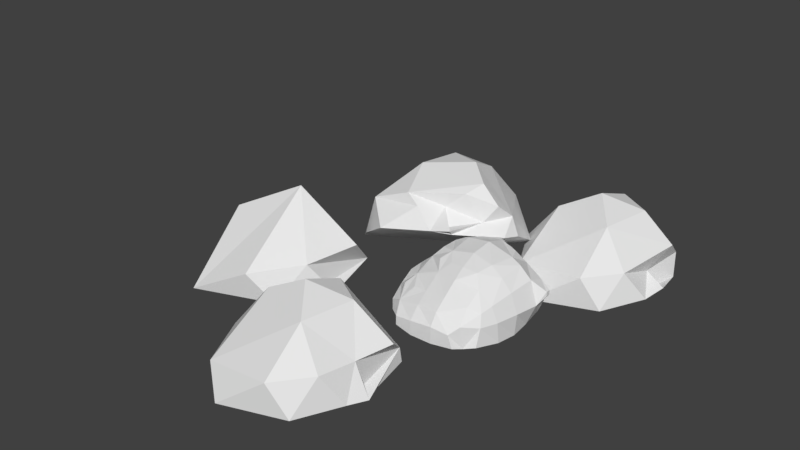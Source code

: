 # Source: Pedra.blend  (saved by Blender 2.79.0; exported with 4.5.12 LTS)
import bpy
from mathutils import Matrix  # noqa: F401  (used for matrix-valued properties, if any)

bpy.ops.wm.read_factory_settings(use_empty=True)
scene = bpy.context.scene
scene.name = 'Scene'

# ---- collections
col_collection_1 = bpy.data.collections.new('Collection 1'); scene.collection.children.link(col_collection_1)

# ---- world
world_world = bpy.data.worlds.new('World'); scene.world = world_world
world_world.color = (0.05088, 0.05088, 0.05088)
world_world.use_sun_shadow = False
world_world.sun_shadow_jitter_overblur = 0.0
world_world.cycles.sampling_method = 'MANUAL'

# ---- meshes
me_icosphere_005 = bpy.data.meshes.new('Icosphere.005')
me_icosphere_005.from_pydata([(-0.717, -0.3367, 0.09457), (-0.4676, -0.15, 0.6882), (-0.8509, -0.05131, 0.07455), (-0.7507, -0.05009, 0.1122), (-0.3274, -0.97, 0.08499), (-0.7695, 0.01271, 0.03401), (-0.7725, 0.3096, 0.04981), (-0.3597, 0.8741, 0.3623), (-0.1558, 0.8709, 0.02806), (0.6426, -0.2746, 0.4066), (0.5301, -0.6384, 0.07832), (0.7608, -0.01332, 0.02857), (0.697, -0.06551, 0.108), (0.8209, -0.05455, 0.05633), (0.2911, -0.7934, 0.3992), (0.1965, 0.1317, 1.017), (0.7956, 0.312, 0.4475), (0.6465, 0.642, 0.1032)], [], [(5, 3, 2), (0, 1, 2), (1, 3, 2), (7, 8, 6), (6, 1, 7), (1, 15, 7), (10, 9, 14), (10, 14, 4), (12, 10, 11), (9, 10, 13), (14, 15, 4), (9, 16, 15), (17, 8, 7), (3, 6, 2), (1, 6, 3), (11, 10, 5), (17, 12, 13), (17, 9, 12), (16, 17, 15), (0, 3, 5), (0, 2, 3), (4, 0, 5), (0, 4, 1), (15, 1, 4), (6, 8, 5), (4, 5, 10), (11, 13, 12), (12, 13, 10), (9, 13, 12), (9, 15, 14), (8, 17, 11), (5, 8, 11), (17, 16, 9), (5, 2, 6), (17, 13, 11), (15, 17, 7)])
me_icosphere_005.use_remesh_preserve_volume = False
me_icosphere_005.use_remesh_preserve_attributes = False
me_icosphere_005.use_mirror_vertex_groups = False
me_icosphere_005.update()
me_icosphere_004 = bpy.data.meshes.new('Icosphere.004')
me_icosphere_004.from_pydata([(-0.717, -0.3367, 0.09457), (-0.7496, -0.1705, 0.2795), (-0.8509, -0.05131, 0.07455), (-0.7507, -0.05009, 0.1122), (-0.2291, -0.9177, 0.01669), (-0.4685, -0.7342, 0.2756), (-0.7695, 0.01271, 0.03401), (-0.7725, 0.3096, 0.04981), (-0.4833, 0.7945, 0.2042), (-0.2455, 0.7358, 0.5466), (-0.1558, 0.8709, 0.02806), (-0.3786, -0.06495, 0.7608), (0.5867, -0.4406, 0.4085), (0.5046, -0.728, 0.06772), (0.7217, -0.2429, 0.05613), (0.7608, -0.01332, 0.02857), (0.697, -0.06551, 0.108), (0.8209, -0.05455, 0.05633), (0.6642, -0.05418, 0.3982), (0.2911, -0.7934, 0.3992), (0.2864, -0.3223, 0.7835), (-0.0008525, 0.0376, 0.9422), (0.6305, 0.5928, 0.2003), (0.7956, 0.312, 0.4475), (0.6487, 0.6003, 0.04862), (0.06884, 0.4157, 0.8092), (0.4184, 0.2123, 0.8057)], [], [(6, 3, 2), (0, 1, 2), (1, 3, 2), (19, 5, 4), (9, 10, 8), (8, 10, 7), (7, 1, 8), (21, 25, 11), (11, 25, 9), (13, 12, 19), (13, 19, 4), (16, 14, 15), (14, 12, 13), (19, 20, 5), (18, 20, 12), (18, 23, 26), (22, 10, 9), (22, 25, 26), (25, 21, 26), (21, 11, 20), (3, 7, 2), (1, 7, 3), (15, 14, 6), (22, 16, 17), (22, 18, 16), (11, 1, 5), (23, 22, 26), (0, 3, 6), (0, 2, 3), (5, 0, 4), (4, 0, 6), (0, 5, 1), (20, 11, 5), (7, 10, 6), (1, 9, 8), (14, 17, 18, 12), (11, 9, 1), (4, 6, 13), (13, 6, 14), (15, 17, 16), (16, 17, 14), (18, 17, 16), (20, 26, 21), (18, 26, 20), (12, 20, 19), (10, 24, 15), (6, 10, 15), (22, 24, 10), (15, 24, 22), (22, 23, 18), (6, 2, 7), (22, 17, 15), (25, 22, 9)])
me_icosphere_004.use_remesh_preserve_volume = False
me_icosphere_004.use_remesh_preserve_attributes = False
me_icosphere_004.use_mirror_vertex_groups = False
me_icosphere_004.update()
me_icosphere_003 = bpy.data.meshes.new('Icosphere.003')
me_icosphere_003.from_pydata([(0.172, -0.5194, 0.08101), (0.2116, -0.3135, 0.0149), (0.09924, -0.3869, 0.08141), (0.2055, -0.4701, 0.1969), (0.1751, -0.3719, 0.2422), (0.2041, -0.3269, 0.3451), (-0.02846, -0.1543, 0.08212), (0.06727, -0.02673, 0.009341), (-0.01752, -0.06664, 0.05631), (0.1794, -0.2249, 0.007275), (0.1039, -0.2408, 0.08964), (0.1069, -0.09685, 0.00861), (0.08273, -0.06542, 0.09399), (0.04506, -0.1765, 0.1993), (0.0613, -0.101, 0.187), (0.08325, -0.188, 0.2602), (0.1724, -0.2149, 0.4023), (0.1082, -0.06161, 0.2363), (0.1885, -0.07532, 0.3594), (0.513, -0.8773, 0.01865), (0.5093, -0.8771, 0.0206), (0.3556, -0.7405, 0.1266), (0.3614, -0.5972, 0.01606), (0.3149, -0.6397, 0.08768), (0.4915, -0.8035, 0.01505), (0.4504, -0.801, 0.08009), (0.4245, -0.6582, 0.002758), (0.3914, -0.6909, 0.0252), (0.3518, -0.7462, 0.189), (0.2825, -0.6092, 0.1976), (0.3674, -0.6209, 0.351), (0.3935, -0.7715, 0.2438), (0.386, -0.7163, 0.287), (0.4408, -0.639, 0.3542), (0.5778, -0.9291, -6.59e-05), (0.5864, -0.8863, 0.05598), (0.7345, -0.8992, 0.008301), (0.7391, -0.8951, 0.1109), (0.8037, -0.8765, 0.165), (0.5245, -0.8408, 0.0006993), (0.5143, -0.8747, 0.08396), (0.5864, -0.6578, 0.01028), (0.7321, -0.8035, 0.0117), (0.7066, -0.869, 0.1508), (0.7289, -0.6657, 0.01661), (0.7754, -0.6223, 0.02035), (0.5706, -0.7804, 0.2784), (0.6173, -0.7428, 0.3202), (0.5202, -0.7287, 0.3087), (0.5846, -0.6544, 0.3847), (0.7313, -0.7886, 0.3098), (0.735, -0.7888, 0.3105), (0.6648, -0.6052, 0.4439), (0.341, -0.5106, 0.004297), (0.256, -0.5275, 0.08583), (0.2657, -0.3775, 0.005684), (0.238, -0.4106, 0.02586), (0.4408, -0.5122, 0.01071), (0.4499, -0.359, 0.01491), (0.5045, -0.3054, 0.01941), (0.2842, -0.5465, 0.2669), (0.3269, -0.5064, 0.3821), (0.2309, -0.424, 0.294), (0.291, -0.4119, 0.4217), (0.4408, -0.5471, 0.4271), (0.2952, -0.2209, 0.01279), (0.3097, -0.08912, 0.01685), (0.3983, -0.2209, 0.01758), (0.4951, -0.1864, 0.02333), (0.417, -0.08743, 0.01811), (0.4325, -0.1427, 0.02203), (0.2284, -0.2277, 0.4451), (0.2387, -0.07532, 0.4322), (0.5894, -0.5123, 0.01576), (0.6399, -0.4639, 0.01988), (0.5428, -0.4024, 0.01763), (0.5894, -0.359, 0.02127), (0.6783, -0.5609, 0.0181), (0.7289, -0.5123, 0.02223), (0.739, -0.3566, 0.02841), (0.5599, -0.5684, 0.4433), (0.5727, -0.2405, 0.02495), (0.5864, -0.04692, 0.01723), (0.5864, -0.1197, 0.0201), (0.7321, -0.2209, 0.02311), (0.7321, -0.05927, 0.01674), (0.7321, -0.1321, 0.01961), (0.657, -0.5858, 0.4565), (0.7321, -0.5972, 0.4657), (0.339, -0.457, 0.4678), (0.3258, -0.3666, 0.5001), (0.4408, -0.4743, 0.4824), (0.4276, -0.362, 0.5641), (0.4674, -0.3103, 0.6141), (0.2942, -0.2383, 0.5284), (0.345, -0.2186, 0.6504), (0.3506, -0.07155, 0.5928), (0.3559, -0.1119, 0.6175), (0.3703, -0.2929, 0.6009), (0.4276, -0.235, 0.6459), (0.3721, -0.01478, 0.596), (0.4287, -0.06812, 0.666), (0.5997, -0.5168, 0.4933), (0.5864, -0.4045, 0.575), (0.5864, -0.3317, 0.6303), (0.7774, -0.5361, 0.527), (0.797, -0.4422, 0.6036), (0.6999, -0.4248, 0.5904), (0.7419, -0.3724, 0.6416), (0.5818, -0.2792, 0.6689), (0.5257, -0.07532, 0.7429), (0.7336, -0.2927, 0.7), (0.6226, -0.1627, 0.7568), (0.6016, -0.1018, 0.7916), (0.7321, -0.1845, 0.7712), (0.7157, -0.04324, 0.8604), (0.7874, -0.006471, 0.9037), (0.03478, 0.07031, 0.01545), (0.03478, 0.07031, 0.077), (-0.06256, 0.2027, 0.01173), (0.02453, 0.2159, 0.05414), (0.1422, 0.05986, 0.01599), (0.08883, 0.07031, 0.1498), (0.1492, 0.2199, 0.009645), (0.1216, 0.2109, 0.133), (0.1454, 0.1157, 0.206), (0.2077, 0.0421, 0.3314), (0.1972, 0.1962, 0.2429), (0.04826, 0.3082, 0.01505), (0.05538, 0.3398, 0.03841), (0.1784, 0.3223, 0.005099), (0.1362, 0.3713, 0.08048), (0.2164, 0.4385, 0.01267), (0.1937, 0.466, 0.09133), (0.2068, 0.3616, 0.1859), (0.2182, 0.446, 0.1657), (0.2952, 0.07031, 0.01444), (0.2938, 0.232, 0.008203), (0.4408, 0.07031, 0.01359), (0.4385, 0.2433, 0.006791), (0.2237, 0.1392, 0.3084), (0.2553, 0.08251, 0.3812), (0.2237, 0.2374, 0.2617), (0.3126, 0.2266, 0.3958), (0.3701, 0.2823, 0.4528), (0.2952, 0.3616, 0.002681), (0.3097, 0.4916, 0.006009), (0.2759, 0.5359, 0.0879), (0.4408, 0.3616, 0.001746), (0.4199, 0.5285, 0.003361), (0.38, 0.5677, 0.02094), (0.2815, 0.3273, 0.3029), (0.3188, 0.3849, 0.3295), (0.2477, 0.5177, 0.1757), (0.3553, 0.5072, 0.328), (0.3831, 0.3616, 0.434), (0.4026, 0.5154, 0.3891), (0.5864, 0.07031, 0.01261), (0.5831, 0.2557, 0.005337), (0.7321, 0.07031, 0.01164), (0.7278, 0.2673, 0.003913), (0.5864, 0.3616, 0.0008115), (0.5864, 0.5072, -0.005384), (0.7321, 0.3616, -0.0001233), (0.7321, 0.5072, -0.006318), (0.3003, 0.6383, 0.1156), (0.3422, 0.7392, 0.1393), (0.4077, 0.6814, -0.01165), (0.4302, 0.6604, 0.03625), (0.4408, 0.7623, 0.1121), (0.3047, 0.6564, 0.1951), (0.367, 0.5832, 0.3116), (0.3587, 0.7878, 0.2134), (0.382, 0.6803, 0.291), (0.4657, 0.6134, 0.4341), (0.4347, 0.7697, 0.2404), (0.4677, 0.777, 0.3675), (0.5687, 0.6713, -7.925e-05), (0.5392, 0.699, 0.02425), (0.5963, 0.749, 0.004122), (0.593, 0.8059, 0.08681), (0.7337, 0.6573, -0.01271), (0.7005, 0.866, 0.01518), (0.7392, 0.8595, 0.08696), (0.5145, 0.7227, 0.4546), (0.5864, 0.8307, 0.2374), (0.5724, 0.7683, 0.3969), (0.7804, 0.7138, 0.441), (0.7148, 0.8624, 0.2169), (0.732, 0.7658, 0.3887), (0.3354, 0.07031, 0.5032), (0.3542, 0.1852, 0.4759), (0.3869, 0.07037, 0.5779), (0.4833, 0.03317, 0.7218), (0.4263, 0.2245, 0.5618), (0.4835, 0.2159, 0.6412), (0.463, 0.3684, 0.5467), (0.5017, 0.3244, 0.6173), (0.498, 0.5055, 0.5322), (0.5231, 0.07031, 0.7368), (0.5437, 0.2287, 0.7151), (0.6609, 0.2869, 0.7464), (0.5396, 0.1234, 0.7563), (0.6193, 0.1898, 0.7655), (0.7254, 0.05166, 0.867), (0.793, 0.02418, 0.8988), (0.7012, 0.2537, 0.7789), (0.5179, 0.4215, 0.5958), (0.5493, 0.3707, 0.6597), (0.5404, 0.5072, 0.5767), (0.5545, 0.5017, 0.6085), (0.6934, 0.3616, 0.7311), (0.8013, 0.5783, 0.5993), (0.7538, 0.5284, 0.6913), (0.7909, 0.3262, 0.7914), (0.8002, 0.4398, 0.7493), (0.499, 0.6257, 0.4771), (0.5783, 0.6613, 0.5224), (0.642, 0.5998, 0.6096), (0.5679, 0.7603, 0.5119), (0.662, 0.6446, 0.6006), (0.6921, 0.6065, 0.6304), (0.6834, 0.7373, 0.4706), (0.8222, -0.8825, 0.01298), (0.8235, -0.8787, 0.09179), (0.8132, -0.8765, 0.165), (0.8239, -0.8035, 0.01703), (0.8834, -0.8135, 0.07834), (0.8137, -0.7194, 0.01857), (0.8685, -0.6657, 0.02308), (1.038, -0.8415, 0.02449), (1.072, -0.5886, 0.03533), (0.8818, -0.8651, 0.2092), (0.8788, -0.7961, 0.3386), (0.8777, -0.6914, 0.4238), (0.9926, -0.8418, 0.2855), (1.023, -0.7762, 0.3683), (1.023, -0.7125, 0.4411), (1.181, -0.8143, 0.03211), (1.169, -0.657, 0.03736), (1.349, -0.7823, 0.0411), (1.314, -0.6442, 0.08687), (1.217, -0.8, 0.2676), (1.146, -0.8096, 0.3907), (1.239, -0.7247, 0.3042), (1.182, -0.7041, 0.3951), (1.257, -0.7946, 0.1994), (1.305, -0.6178, 0.288), (1.276, -0.6285, 0.3831), (0.9053, -0.4726, 0.03187), (0.8369, -0.4249, 0.03045), (1.003, -0.541, 0.0339), (1.023, -0.3666, 0.0269), (0.9408, -0.1498, 0.01891), (0.8864, -0.2074, 0.02155), (0.8864, -0.08593, 0.01676), (0.8437, -0.1416, 0.01924), (1.023, -0.1568, 0.01864), (1.023, -0.2296, 0.02151), (1.023, -0.07532, 0.01543), (1.169, -0.5122, 0.03166), (1.169, -0.3666, 0.02593), (1.315, -0.5122, 0.03069), (1.315, -0.3666, 0.02496), (1.357, -0.5566, 0.2551), (1.354, -0.5559, 0.4308), (1.169, -0.1691, 0.01815), (1.169, -0.242, 0.02102), (1.169, -0.07532, 0.01446), (1.315, -0.1815, 0.01767), (1.315, -0.2543, 0.02053), (1.315, -0.07532, 0.01348), (1.441, -0.6203, 0.03411), (1.388, -0.5866, 0.1662), (1.478, -0.5548, 0.03127), (1.462, -0.3622, 0.08236), (1.56, -0.315, 0.04138), (1.403, -0.5008, 0.2252), (1.41, -0.4876, 0.4415), (1.492, -0.3622, 0.2386), (1.446, -0.3666, 0.3831), (1.566, -0.3033, 0.2097), (1.5, -0.1911, 0.01681), (1.474, -0.2222, 0.02261), (1.523, -0.1006, 0.01309), (1.53, -0.08084, 0.08973), (1.672, -0.1781, 0.05224), (1.537, -0.04419, 0.01077), (1.654, -0.06988, 0.0381), (1.493, -0.2209, 0.2653), (1.46, -0.2209, 0.3831), (1.419, -0.0464, 0.2914), (1.486, -0.06076, 0.3889), (1.59, -0.2757, 0.175), (1.543, -0.1135, 0.1755), (0.8777, -0.6186, 0.4833), (1.023, -0.6397, 0.5006), (1.137, -0.652, 0.5174), (1.258, -0.6004, 0.4676), (0.8434, -0.4957, 0.5756), (0.889, -0.4677, 0.6094), (0.8852, -0.3548, 0.6935), (1.023, -0.5506, 0.5734), (1.023, -0.4778, 0.6329), (1.005, -0.3464, 0.7359), (0.9387, -0.2984, 0.7502), (1.023, -0.3136, 0.7605), (0.8417, -0.2791, 0.7374), (0.8852, -0.2267, 0.7836), (0.8956, -0.0683, 0.8912), (0.8484, -0.01361, 0.915), (1.03, -0.2241, 0.8235), (0.957, -0.1395, 0.8603), (1.132, -0.5605, 0.5909), (1.128, -0.4883, 0.649), (1.167, -0.3651, 0.6885), (1.338, -0.4479, 0.5248), (1.242, -0.4397, 0.6017), (1.331, -0.3666, 0.5497), (1.25, -0.3994, 0.6265), (1.119, -0.3268, 0.7789), (1.211, -0.2209, 0.7163), (1.228, -0.09969, 0.7334), (1.342, -0.2309, 0.5818), (1.328, -0.19, 0.6074), (1.376, -0.07532, 0.5903), (1.295, -0.05814, 0.6777), (1.142, -0.2224, 0.7855), (1.177, -0.06228, 0.7957), (1.242, -0.0026, 0.7471), (1.395, -0.4564, 0.4631), (1.408, -0.3666, 0.4769), (1.428, -0.2209, 0.4972), (1.448, -0.07532, 0.5175), (0.8777, 0.07031, 0.01067), (0.8722, 0.282, 0.002366), (1.023, 0.07031, 0.009695), (1.023, 0.2159, 0.003958), (0.8777, 0.3616, -0.001058), (0.8777, 0.5072, -0.007253), (1.029, 0.2924, 0.0009116), (1.039, 0.5515, -0.01017), (1.075, 0.5698, 0.443), (1.169, 0.07031, 0.008722), (1.169, 0.2159, 0.002986), (1.315, 0.07031, 0.007749), (1.315, 0.2159, 0.002013), (1.174, 0.3048, -0.0005426), (1.169, 0.5064, -0.009086), (1.315, 0.3616, -0.003727), (1.315, 0.5072, 0.001153), (1.169, 0.5471, 0.4144), (1.369, 0.4244, 0.4436), (1.369, 0.5493, 0.2895), (1.347, 0.4923, 0.3749), (0.8637, 0.6122, -0.01163), (0.8777, 0.7732, 0.01218), (0.8777, 0.8426, 0.06969), (1.023, 0.6528, 0.003501), (1.023, 0.7443, 0.01639), (1.009, 0.7949, 0.07923), (0.8777, 0.6903, 0.4113), (0.8777, 0.7984, 0.2374), (0.8762, 0.7514, 0.335), (1.054, 0.7054, 0.2846), (1.016, 0.6493, 0.3786), (1.022, 0.7439, 0.2553), (0.9571, 0.7288, 0.3143), (1.169, 0.6728, 0.01472), (1.212, 0.715, 0.07806), (1.105, 0.7286, 0.01865), (1.153, 0.7354, 0.07806), (1.29, 0.5878, 0.009567), (1.315, 0.6884, 0.06976), (1.177, 0.6841, 0.2366), (1.169, 0.6048, 0.3416), (1.137, 0.738, 0.193), (1.382, 0.5814, 0.2414), (1.252, 0.5848, 0.3163), (1.46, 0.07031, 0.006776), (1.517, 0.07031, 0.1465), (1.46, 0.2159, 0.00104), (1.496, 0.2159, 0.1235), (1.576, 0.07031, 0.01263), (1.576, 0.07031, 0.07369), (1.661, 0.2351, -0.001059), (1.57, 0.2137, 0.04242), (1.422, 0.0759, 0.2498), (1.511, 0.04923, 0.3838), (1.425, 0.213, 0.2031), (1.52, 0.1872, 0.3264), (1.57, 0.06696, 0.4317), (1.534, 0.2843, 0.3086), (1.554, 0.2278, 0.3782), (1.46, 0.3616, -0.002301), (1.491, 0.3616, 0.104), (1.469, 0.5048, 0.008912), (1.506, 0.5048, 0.07895), (1.636, 0.3442, -0.005187), (1.554, 0.3616, 0.03123), (1.569, 0.471, 0.006488), (1.54, 0.4547, 0.02184), (1.491, 0.3616, 0.2216), (1.46, 0.3994, 0.4127), (1.455, 0.5181, 0.2575), (1.446, 0.4933, 0.3339), (1.538, 0.3616, 0.2944), (1.6, 0.3662, 0.3581), (1.564, 0.4447, 0.2858), (1.538, 0.437, 0.3134), (1.427, 0.6006, 0.0167), (1.436, 0.7226, 0.02967), (1.415, 0.5949, 0.2326), (0.8816, 0.08365, 0.8841), (0.8254, 0.01305, 0.9266), (0.881, 0.2042, 0.8785), (1.014, 0.09945, 0.8739), (1.023, 0.2159, 0.8492), (0.8777, 0.5598, 0.576), (0.8777, 0.4951, 0.6743), (1.096, 0.4343, 0.6014), (1.023, 0.3793, 0.7153), (1.037, 0.5138, 0.537), (0.9912, 0.456, 0.6743), (0.8777, 0.3616, 0.8086), (0.8777, 0.4425, 0.767), (1.012, 0.353, 0.7968), (0.9645, 0.4482, 0.8146), (1.214, 0.2753, 0.7301), (1.387, 0.0001363, 0.6008), (1.279, 0.0169, 0.7152), (1.386, 0.288, 0.6006), (1.314, 0.2411, 0.6829), (1.169, 0.07031, 0.8042), (1.234, 0.2004, 0.8123), (1.258, 0.0747, 0.7524), (1.261, 0.2058, 0.7574), (1.169, 0.4166, 0.5791), (1.167, 0.3388, 0.6787), (1.169, 0.4743, 0.5063), (1.304, 0.3811, 0.5415), (1.28, 0.3185, 0.6354), (1.29, 0.4456, 0.5064), (1.117, 0.2988, 0.7718), (0.8777, 0.6175, 0.5032), (0.978, 0.5933, 0.4726), (1.466, 0.05055, 0.5342), (1.4, 0.09722, 0.6143), (1.472, 0.254, 0.584), (1.414, 0.2408, 0.6402), (1.545, 0.101, 0.4676), (1.564, 0.2747, 0.496), (1.46, 0.3266, 0.5026), (1.555, 0.3006, 0.4705)], [], [(9, 10, 12, 11), (7, 11, 12, 8), (6, 8, 12, 10), (15, 16, 18, 17), (15, 17, 14, 13), (1, 2, 10, 9), (4, 5, 16, 15), (0, 3, 4, 2), (6, 13, 14, 8), (6, 10, 15, 13), (14, 17, 12, 8), (2, 4, 15, 10), (24, 25, 27, 26), (22, 26, 27, 23), (21, 23, 27, 25), (29, 32, 33, 30), (31, 32, 29, 28), (34, 36, 37, 35), (39, 41, 44, 42), (46, 47, 49, 48), (46, 50, 51, 47), (51, 52, 49, 47), (19, 34, 35, 20), (24, 26, 41, 39), (32, 48, 49, 33), (46, 48, 32, 31), (19, 20, 25, 24), (34, 39, 42, 36), (37, 43, 40, 35), (21, 28, 29, 23), (21, 25, 31, 28), (40, 43, 50, 46), (37, 38, 50, 43), (25, 40, 46, 31), (19, 24, 39, 34), (35, 40, 25, 20), (53, 54, 56, 55), (53, 55, 58, 57), (60, 61, 63, 62), (69, 70, 68, 67), (65, 66, 69, 67), (75, 76, 74, 73), (74, 78, 77, 73), (74, 76, 79, 78), (82, 85, 86, 83), (81, 83, 86, 84), (59, 76, 75, 58), (57, 58, 75, 73), (69, 82, 83, 70), (68, 70, 83, 81), (67, 68, 59, 58), (55, 65, 67, 58), (76, 81, 84, 79), (59, 68, 81, 76), (1, 55, 56, 2), (0, 2, 56, 54), (4, 62, 63, 5), (60, 62, 4, 3), (9, 11, 66, 65), (71, 72, 18, 16), (0, 54, 60, 3), (1, 9, 65, 55), (63, 71, 16, 5), (22, 23, 54, 53), (22, 53, 57, 26), (77, 78, 45, 44), (41, 73, 77, 44), (29, 30, 61, 60), (33, 64, 61, 30), (23, 29, 60, 54), (26, 57, 73, 41), (49, 80, 64, 33), (91, 92, 90, 89), (94, 95, 97, 96), (94, 98, 99, 95), (97, 101, 100, 96), (99, 101, 97, 95), (105, 106, 108, 107), (103, 107, 108, 104), (105, 107, 103, 102), (114, 115, 113, 112), (92, 103, 104, 93), (102, 103, 92, 91), (109, 110, 101, 99), (92, 93, 99, 98), (92, 98, 94, 90), (108, 111, 109, 104), (109, 112, 113, 110), (109, 111, 114, 112), (104, 109, 99, 93), (88, 105, 102, 87), (117, 118, 120, 119), (117, 119, 123, 121), (122, 124, 120, 118), (130, 131, 133, 132), (129, 131, 130, 128), (119, 120, 129, 128), (119, 128, 130, 123), (124, 131, 129, 120), (122, 125, 127, 124), (131, 134, 135, 133), (124, 127, 134, 131), (136, 137, 139, 138), (140, 141, 143, 142), (147, 150, 149, 146), (145, 146, 149, 148), (151, 152, 154, 153), (155, 156, 154, 152), (157, 158, 160, 159), (161, 162, 164, 163), (138, 139, 158, 157), (148, 149, 162, 161), (137, 145, 148, 139), (158, 161, 163, 160), (142, 143, 152, 151), (144, 155, 152, 143), (139, 148, 161, 158), (165, 166, 169, 168), (173, 174, 176, 175), (171, 174, 173, 170), (173, 175, 172, 170), (177, 178, 180, 179), (180, 183, 182, 179), (177, 179, 182, 181), (186, 189, 188, 185), (168, 178, 177, 167), (168, 169, 180, 178), (176, 186, 185, 175), (184, 186, 176, 174), (165, 170, 172, 166), (172, 175, 169, 166), (185, 188, 183, 180), (175, 185, 180, 169), (121, 123, 137, 136), (126, 141, 140, 125), (140, 142, 127, 125), (133, 147, 146, 132), (130, 132, 146, 145), (151, 153, 135, 134), (135, 153, 147, 133), (123, 130, 145, 137), (142, 151, 134, 127), (149, 150, 168, 167), (147, 165, 168, 150), (162, 177, 181, 164), (153, 154, 171, 170), (156, 174, 171, 154), (147, 153, 170, 165), (149, 167, 177, 162), (192, 193, 195, 194), (192, 194, 191, 190), (204, 206, 203, 202), (207, 208, 210, 209), (211, 213, 210, 208), (199, 200, 195, 193), (197, 208, 207, 196), (207, 209, 198, 196), (194, 195, 197, 196), (201, 211, 208, 200), (199, 202, 203, 200), (203, 206, 201, 200), (211, 214, 215, 213), (201, 206, 214, 211), (200, 208, 197, 195), (218, 221, 220, 217), (220, 222, 219, 217), (209, 210, 218, 217), (220, 221, 213, 212), (213, 221, 218, 210), (209, 217, 216, 198), (228, 229, 227, 226), (227, 229, 231, 230), (232, 235, 236, 233), (236, 237, 234, 233), (238, 239, 241, 240), (244, 245, 243, 242), (244, 247, 248, 245), (246, 247, 244, 242), (230, 231, 239, 238), (235, 242, 243, 236), (243, 245, 237, 236), (226, 227, 224, 223), (227, 230, 235, 232), (241, 247, 246, 240), (238, 240, 246, 242), (227, 232, 225, 224), (230, 238, 242, 235), (249, 250, 252, 251), (253, 254, 256, 255), (253, 257, 258, 254), (253, 255, 259, 257), (260, 261, 263, 262), (266, 269, 270, 267), (266, 268, 271, 269), (251, 252, 261, 260), (257, 266, 267, 258), (257, 259, 268, 266), (250, 254, 258, 252), (261, 267, 270, 263), (252, 258, 267, 261), (279, 280, 278, 277), (284, 285, 283, 282), (284, 287, 288, 285), (283, 285, 288, 286), (291, 292, 290, 289), (293, 294, 291, 289), (275, 283, 286, 276), (289, 290, 280, 279), (281, 293, 289, 279), (275, 279, 277, 274), (275, 276, 281, 279), (288, 294, 293, 286), (291, 294, 288, 285), (286, 293, 281, 276), (241, 272, 273, 247), (262, 263, 275, 274), (264, 277, 278, 265), (269, 282, 283, 270), (269, 271, 284, 282), (263, 270, 283, 275), (229, 249, 251, 231), (239, 260, 262, 241), (264, 265, 248, 247), (231, 251, 260, 239), (274, 277, 273, 272), (241, 262, 274, 272), (273, 277, 264, 247), (299, 302, 303, 300), (303, 304, 301, 300), (311, 312, 309, 308), (318, 319, 317, 316), (313, 316, 317, 314), (317, 319, 315, 314), (325, 326, 324, 323), (324, 326, 322, 321), (302, 313, 314, 303), (314, 315, 304, 303), (327, 328, 312, 311), (323, 324, 319, 318), (319, 324, 321, 315), (306, 311, 308, 305), (301, 304, 306, 305), (322, 328, 327, 321), (322, 326, 329, 328), (301, 305, 308, 307), (321, 327, 320, 315), (304, 315, 320, 306), (320, 327, 311, 306), (330, 331, 318, 316), (332, 333, 325, 323), (331, 332, 323, 318), (296, 302, 299, 295), (298, 316, 313, 297), (297, 313, 302, 296), (334, 335, 337, 336), (338, 339, 341, 340), (343, 344, 346, 345), (347, 348, 350, 349), (336, 337, 344, 343), (340, 341, 348, 347), (335, 338, 340, 337), (344, 347, 349, 346), (337, 340, 347, 344), (357, 360, 359, 356), (355, 356, 359, 358), (366, 367, 365, 364), (363, 367, 366, 362), (365, 367, 363, 361), (370, 371, 369, 368), (369, 373, 372, 368), (375, 378, 377, 374), (360, 371, 370, 359), (358, 359, 370, 368), (365, 375, 374, 364), (374, 376, 366, 364), (362, 366, 360, 357), (371, 376, 374, 369), (374, 377, 373, 369), (366, 376, 371, 360), (385, 386, 384, 383), (379, 381, 385, 383), (384, 386, 382, 380), (389, 390, 388, 387), (389, 392, 393, 390), (388, 390, 393, 391), (400, 401, 399, 398), (397, 401, 400, 396), (394, 396, 400, 398), (399, 401, 397, 395), (408, 409, 407, 406), (405, 409, 408, 404), (402, 404, 408, 406), (407, 409, 405, 403), (398, 399, 386, 385), (381, 394, 398, 385), (386, 399, 395, 382), (406, 407, 393, 392), (389, 402, 406, 392), (382, 389, 387, 380), (397, 404, 402, 395), (395, 402, 389, 382), (345, 346, 381, 379), (349, 350, 396, 394), (354, 405, 404, 353), (403, 405, 354, 352), (346, 349, 394, 381), (373, 411, 410, 372), (377, 412, 411, 373), (339, 355, 358, 341), (348, 368, 372, 350), (377, 378, 354, 353), (354, 378, 375, 351), (341, 358, 368, 348), (351, 375, 365, 342), (410, 411, 397, 396), (411, 412, 404, 397), (350, 372, 410, 396), (404, 412, 377, 353), (416, 417, 415, 413), (422, 423, 421, 420), (419, 423, 422, 418), (426, 427, 425, 424), (435, 436, 434, 433), (438, 441, 440, 437), (440, 442, 439, 437), (433, 434, 417, 416), (421, 438, 437, 420), (437, 439, 422, 420), (440, 441, 432, 431), (432, 441, 438, 428), (417, 426, 424, 415), (423, 427, 426, 421), (425, 427, 423, 419), (432, 436, 435, 430), (434, 436, 432, 428), (438, 443, 434, 428), (426, 443, 438, 421), (434, 443, 426, 417), (448, 449, 447, 446), (450, 451, 448, 446), (451, 453, 452, 448), (429, 446, 447, 430), (432, 449, 448, 431), (447, 449, 432, 430), (448, 452, 440, 431), (422, 445, 444, 418), (36, 223, 224, 37), (45, 229, 228, 44), (42, 44, 228, 226), (50, 232, 233, 51), (233, 234, 52, 51), (37, 224, 225, 38), (36, 42, 226, 223), (225, 232, 50, 38), (78, 79, 250, 249), (85, 255, 256, 86), (84, 86, 256, 254), (79, 84, 254, 250), (45, 78, 249, 229), (105, 299, 300, 106), (300, 301, 108, 106), (115, 309, 310, 116), (308, 309, 115, 114), (111, 307, 308, 114), (301, 307, 111, 108), (295, 299, 105, 88), (159, 160, 335, 334), (163, 164, 339, 338), (160, 163, 338, 335), (183, 357, 356, 182), (181, 182, 356, 355), (189, 363, 362, 188), (361, 363, 189, 187), (188, 362, 357, 183), (164, 181, 355, 339), (205, 414, 413, 204), (413, 415, 206, 204), (213, 419, 418, 212), (424, 425, 215, 214), (215, 425, 419, 213), (415, 424, 214, 206), (418, 444, 220, 212), (7, 8, 118, 117), (7, 117, 121, 11), (12, 122, 118, 8), (17, 18, 126, 125), (12, 17, 125, 122), (66, 136, 138, 69), (82, 157, 159, 85), (69, 138, 157, 82), (11, 121, 136, 66), (72, 141, 126, 18), (255, 334, 336, 259), (268, 343, 345, 271), (259, 336, 343, 268), (383, 384, 288, 287), (284, 379, 383, 287), (288, 384, 380, 285), (387, 388, 292, 291), (380, 387, 291, 285), (271, 345, 379, 284), (100, 101, 193, 192), (100, 192, 190, 96), (115, 116, 205, 204), (115, 204, 202, 113), (110, 113, 202, 199), (110, 199, 193, 101), (429, 430, 326, 325), (413, 414, 310, 309), (312, 416, 413, 309), (329, 435, 433, 328), (430, 435, 329, 326), (328, 433, 416, 312), (333, 446, 429, 325), (49, 52, 88, 87), (61, 89, 90, 63), (61, 64, 91, 89), (71, 94, 96, 72), (63, 90, 94, 71), (64, 80, 102, 91), (49, 87, 102, 80), (141, 190, 191, 143), (191, 194, 144, 143), (155, 196, 198, 156), (144, 194, 196, 155), (184, 217, 219, 186), (189, 222, 220, 187), (219, 222, 189, 186), (216, 217, 184, 174), (156, 198, 216, 174), (234, 237, 296, 295), (245, 248, 298, 297), (237, 245, 297, 296), (280, 331, 330, 278), (292, 333, 332, 290), (290, 332, 331, 280), (265, 316, 298, 248), (265, 278, 330, 316), (354, 442, 440, 352), (439, 442, 354, 351), (422, 439, 351, 342), (444, 445, 365, 361), (393, 451, 450, 391), (388, 391, 450, 446), (452, 453, 407, 403), (407, 453, 451, 393), (365, 445, 422, 342), (440, 452, 403, 352), (72, 96, 190, 141), (388, 446, 333, 292), (52, 234, 295, 88), (220, 444, 361, 187), (85, 159, 334, 255), (310, 414, 205, 116)])
me_icosphere_003.use_remesh_preserve_volume = False
me_icosphere_003.use_remesh_preserve_attributes = False
me_icosphere_003.use_mirror_vertex_groups = False
me_icosphere_003.update()
me_icosphere_002 = bpy.data.meshes.new('Icosphere.002')
me_icosphere_002.from_pydata([(-0.6614, -0.5041, 0.09924), (-0.6217, -0.2982, 0.03314), (-0.7341, -0.3716, 0.09965), (-0.6279, -0.4547, 0.2151), (-0.6583, -0.3566, 0.2605), (-0.6293, -0.3115, 0.3633), (-0.8619, -0.139, 0.1004), (-0.7661, -0.0114, 0.02758), (-0.8509, -0.05131, 0.07455), (-0.654, -0.2096, 0.02551), (-0.7295, -0.2254, 0.1079), (-0.7264, -0.08152, 0.02685), (-0.7507, -0.05009, 0.1122), (-0.7883, -0.1611, 0.2176), (-0.7721, -0.08568, 0.2053), (-0.7501, -0.1727, 0.2785), (-0.661, -0.1995, 0.4205), (-0.7252, -0.04628, 0.2545), (-0.6449, -0.05999, 0.3776), (-0.3204, -0.862, 0.03689), (-0.3241, -0.8617, 0.03884), (-0.4777, -0.7252, 0.1449), (-0.472, -0.5819, 0.03429), (-0.5185, -0.6243, 0.1059), (-0.3419, -0.7881, 0.03328), (-0.383, -0.7857, 0.09833), (-0.4089, -0.6428, 0.021), (-0.4419, -0.6756, 0.04344), (-0.4816, -0.7309, 0.2073), (-0.5509, -0.5939, 0.2159), (-0.466, -0.6056, 0.3693), (-0.4399, -0.7561, 0.262), (-0.4474, -0.701, 0.3053), (-0.3926, -0.6236, 0.3725), (-0.2556, -0.9137, 0.01817), (-0.247, -0.8709, 0.07422), (-0.09885, -0.8839, 0.02654), (-0.09433, -0.8798, 0.1292), (-0.02971, -0.8611, 0.1832), (-0.3089, -0.8254, 0.01894), (-0.3191, -0.8594, 0.1022), (-0.247, -0.6425, 0.02852), (-0.1013, -0.7881, 0.02994), (-0.1268, -0.8536, 0.1691), (-0.1045, -0.6503, 0.03484), (-0.05802, -0.607, 0.03859), (-0.2628, -0.7651, 0.2966), (-0.2161, -0.7275, 0.3384), (-0.3132, -0.7134, 0.3269), (-0.2488, -0.639, 0.4029), (-0.1021, -0.7733, 0.328), (-0.09838, -0.7734, 0.3287), (-0.1685, -0.5899, 0.4621), (-0.4924, -0.4952, 0.02253), (-0.5773, -0.5122, 0.1041), (-0.5677, -0.3622, 0.02392), (-0.5954, -0.3953, 0.0441), (-0.3926, -0.4969, 0.02895), (-0.3835, -0.3436, 0.03314), (-0.3289, -0.29, 0.03764), (-0.5492, -0.5312, 0.2851), (-0.5065, -0.491, 0.4004), (-0.6025, -0.4086, 0.3122), (-0.5423, -0.3965, 0.44), (-0.3926, -0.5318, 0.4453), (-0.5382, -0.2056, 0.03103), (-0.5236, -0.07379, 0.03509), (-0.4351, -0.2056, 0.03581), (-0.3383, -0.1711, 0.04157), (-0.4164, -0.0721, 0.03635), (-0.4008, -0.1274, 0.04027), (-0.605, -0.2124, 0.4633), (-0.5947, -0.05999, 0.4504), (-0.244, -0.497, 0.03399), (-0.1935, -0.4485, 0.03811), (-0.2906, -0.3871, 0.03586), (-0.244, -0.3436, 0.03951), (-0.1551, -0.5456, 0.03633), (-0.1045, -0.497, 0.04047), (-0.09441, -0.3412, 0.04665), (-0.2735, -0.5531, 0.4615), (-0.2607, -0.2252, 0.04319), (-0.247, -0.03159, 0.03547), (-0.247, -0.1044, 0.03834), (-0.1013, -0.2056, 0.04135), (-0.1013, -0.04394, 0.03498), (-0.1013, -0.1168, 0.03785), (-0.1764, -0.5705, 0.4747), (-0.1013, -0.5818, 0.484), (-0.4944, -0.4417, 0.486), (-0.5076, -0.3512, 0.5183), (-0.3926, -0.4589, 0.5006), (-0.4058, -0.3466, 0.5823), (-0.366, -0.295, 0.6323), (-0.5392, -0.223, 0.5466), (-0.4884, -0.2033, 0.6687), (-0.4828, -0.05622, 0.611), (-0.4775, -0.09654, 0.6358), (-0.4631, -0.2776, 0.6191), (-0.4058, -0.2197, 0.6642), (-0.4613, 0.0005453, 0.6143), (-0.4047, -0.05279, 0.6842), (-0.2337, -0.5015, 0.5115), (-0.247, -0.3892, 0.5932), (-0.247, -0.3164, 0.6485), (-0.05601, -0.5208, 0.5452), (-0.03641, -0.4269, 0.6219), (-0.1335, -0.4095, 0.6087), (-0.0915, -0.3571, 0.6598), (-0.2516, -0.2639, 0.6871), (-0.3077, -0.05999, 0.7611), (-0.09978, -0.2774, 0.7182), (-0.2108, -0.1474, 0.775), (-0.2318, -0.08645, 0.8098), (-0.1013, -0.1692, 0.7894), (-0.1177, -0.02791, 0.8787), (-0.04602, 0.008859, 0.9219), (-0.7986, 0.08564, 0.03368), (-0.7986, 0.08564, 0.09524), (-0.896, 0.2181, 0.02997), (-0.8089, 0.2313, 0.07238), (-0.6912, 0.07519, 0.03423), (-0.7446, 0.08564, 0.1681), (-0.6842, 0.2352, 0.02788), (-0.7118, 0.2263, 0.1512), (-0.688, 0.1311, 0.2242), (-0.6256, 0.05743, 0.3497), (-0.6362, 0.2115, 0.2611), (-0.7851, 0.3235, 0.03328), (-0.778, 0.3551, 0.05665), (-0.655, 0.3377, 0.02334), (-0.6972, 0.3866, 0.09871), (-0.617, 0.4538, 0.03091), (-0.6397, 0.4813, 0.1096), (-0.6266, 0.3769, 0.2042), (-0.6152, 0.4613, 0.184), (-0.5382, 0.08564, 0.03267), (-0.5395, 0.2473, 0.02644), (-0.3926, 0.08564, 0.03182), (-0.3949, 0.2586, 0.02503), (-0.6097, 0.1545, 0.3266), (-0.5781, 0.09784, 0.3995), (-0.6097, 0.2527, 0.2799), (-0.5208, 0.242, 0.414), (-0.4633, 0.2976, 0.471), (-0.5382, 0.3769, 0.02092), (-0.5236, 0.5069, 0.02425), (-0.5575, 0.5512, 0.1061), (-0.3926, 0.3769, 0.01998), (-0.4135, 0.5439, 0.0216), (-0.4534, 0.583, 0.03918), (-0.5519, 0.3426, 0.3211), (-0.5146, 0.4002, 0.3477), (-0.5857, 0.533, 0.194), (-0.4781, 0.5225, 0.3463), (-0.4503, 0.3769, 0.4522), (-0.4308, 0.5307, 0.4074), (-0.247, 0.08564, 0.03085), (-0.2503, 0.271, 0.02357), (-0.1013, 0.08564, 0.02988), (-0.1056, 0.2826, 0.02215), (-0.247, 0.3769, 0.01905), (-0.247, 0.5225, 0.01285), (-0.1013, 0.3769, 0.01811), (-0.1013, 0.5225, 0.01192), (-0.5331, 0.6536, 0.1338), (-0.4911, 0.7546, 0.1575), (-0.4256, 0.6967, 0.006591), (-0.4032, 0.6758, 0.05449), (-0.3926, 0.7776, 0.1304), (-0.5287, 0.6717, 0.2133), (-0.4664, 0.5985, 0.3298), (-0.4747, 0.8031, 0.2316), (-0.4514, 0.6956, 0.3092), (-0.3677, 0.6287, 0.4523), (-0.3987, 0.785, 0.2587), (-0.3656, 0.7923, 0.3857), (-0.2646, 0.6866, 0.01816), (-0.2942, 0.7143, 0.04249), (-0.2371, 0.7644, 0.02236), (-0.2404, 0.8212, 0.105), (-0.09971, 0.6726, 0.005523), (-0.1329, 0.8813, 0.03342), (-0.0942, 0.8748, 0.1052), (-0.3189, 0.7381, 0.4729), (-0.247, 0.846, 0.2557), (-0.261, 0.7836, 0.4151), (-0.05295, 0.7292, 0.4592), (-0.1186, 0.8777, 0.2351), (-0.1014, 0.7811, 0.4069), (-0.498, 0.08564, 0.5214), (-0.4792, 0.2006, 0.4941), (-0.4465, 0.0857, 0.5962), (-0.3501, 0.0485, 0.7401), (-0.4071, 0.2399, 0.58), (-0.3498, 0.2313, 0.6595), (-0.3704, 0.3837, 0.5649), (-0.3317, 0.3397, 0.6355), (-0.3354, 0.5208, 0.5505), (-0.3102, 0.08564, 0.755), (-0.2896, 0.2441, 0.7334), (-0.1725, 0.3022, 0.7646), (-0.2938, 0.1388, 0.7745), (-0.2141, 0.2052, 0.7838), (-0.1079, 0.06699, 0.8853), (-0.04043, 0.03951, 0.917), (-0.1322, 0.269, 0.7971), (-0.3154, 0.4368, 0.614), (-0.2841, 0.386, 0.678), (-0.293, 0.5225, 0.5949), (-0.2789, 0.517, 0.6268), (-0.14, 0.3769, 0.7493), (-0.03206, 0.5936, 0.6176), (-0.07957, 0.5437, 0.7095), (-0.04247, 0.3415, 0.8097), (-0.03319, 0.4551, 0.7676), (-0.3344, 0.641, 0.4953), (-0.2551, 0.6766, 0.5406), (-0.1913, 0.6151, 0.6278), (-0.2655, 0.7756, 0.5302), (-0.1714, 0.6599, 0.6189), (-0.1412, 0.6218, 0.6486), (-0.15, 0.7526, 0.4888), (-0.0112, -0.8672, 0.03122), (-0.009879, -0.8634, 0.11), (-0.02018, -0.8611, 0.1832), (-0.009481, -0.7881, 0.03527), (0.04996, -0.7981, 0.09657), (-0.01965, -0.7041, 0.03681), (0.03506, -0.6503, 0.04132), (0.2045, -0.8262, 0.04273), (0.2381, -0.5733, 0.05356), (0.04839, -0.8497, 0.2274), (0.04545, -0.7807, 0.3569), (0.04431, -0.6761, 0.4421), (0.1592, -0.8264, 0.3037), (0.1899, -0.7609, 0.3865), (0.1899, -0.6972, 0.4593), (0.3473, -0.799, 0.05035), (0.3361, -0.6417, 0.0556), (0.5157, -0.7669, 0.05934), (0.4804, -0.6289, 0.1051), (0.3838, -0.7846, 0.2859), (0.3121, -0.7942, 0.409), (0.4051, -0.7093, 0.3224), (0.3482, -0.6888, 0.4134), (0.4235, -0.7793, 0.2176), (0.4721, -0.6025, 0.3062), (0.4429, -0.6131, 0.4013), (0.07186, -0.4573, 0.0501), (0.003529, -0.4096, 0.04868), (0.1698, -0.5256, 0.05214), (0.1899, -0.3512, 0.04514), (0.1074, -0.1345, 0.03715), (0.05303, -0.192, 0.03978), (0.05303, -0.0706, 0.035), (0.0103, -0.1262, 0.03748), (0.1899, -0.1415, 0.03688), (0.1899, -0.2143, 0.03974), (0.1899, -0.05999, 0.03367), (0.3356, -0.4969, 0.0499), (0.3356, -0.3512, 0.04417), (0.4812, -0.4969, 0.04893), (0.4812, -0.3512, 0.04319), (0.5232, -0.5413, 0.2734), (0.5203, -0.5406, 0.449), (0.3356, -0.1538, 0.03639), (0.3356, -0.2266, 0.03926), (0.3356, -0.05999, 0.03269), (0.4812, -0.1662, 0.0359), (0.4812, -0.239, 0.03877), (0.4812, -0.05999, 0.03172), (0.6077, -0.605, 0.05234), (0.5548, -0.5712, 0.1844), (0.645, -0.5394, 0.04951), (0.6286, -0.3468, 0.1006), (0.7265, -0.2996, 0.05962), (0.5697, -0.4855, 0.2435), (0.5764, -0.4722, 0.4598), (0.6587, -0.3468, 0.2569), (0.6122, -0.3512, 0.4013), (0.7327, -0.288, 0.2279), (0.6663, -0.1758, 0.03505), (0.6406, -0.2069, 0.04084), (0.6893, -0.08529, 0.03133), (0.697, -0.06551, 0.108), (0.8389, -0.1628, 0.07048), (0.7037, -0.02886, 0.02901), (0.8209, -0.008793, 0.1324), (0.6592, -0.2056, 0.2836), (0.6268, -0.2056, 0.4013), (0.5861, -0.03107, 0.3096), (0.6524, -0.04543, 0.4071), (0.7561, -0.2604, 0.1933), (0.7095, -0.09818, 0.1938), (0.04431, -0.6033, 0.5016), (0.1899, -0.6244, 0.5188), (0.3034, -0.6366, 0.5357), (0.4243, -0.5851, 0.4858), (0.009971, -0.4804, 0.5939), (0.05557, -0.4523, 0.6276), (0.05181, -0.3395, 0.7117), (0.1899, -0.5353, 0.5916), (0.1899, -0.4625, 0.6511), (0.1716, -0.331, 0.7542), (0.1054, -0.2831, 0.7685), (0.1899, -0.2983, 0.7787), (0.008273, -0.2638, 0.7557), (0.05181, -0.2114, 0.8018), (0.06223, -0.05297, 0.9095), (0.01504, 0.001724, 0.9333), (0.1966, -0.2088, 0.8417), (0.1236, -0.1241, 0.8785), (0.2983, -0.5452, 0.6092), (0.2943, -0.473, 0.6672), (0.3337, -0.3498, 0.7068), (0.5045, -0.4326, 0.543), (0.4087, -0.4244, 0.62), (0.4972, -0.3512, 0.568), (0.4167, -0.3841, 0.6448), (0.2853, -0.3115, 0.7971), (0.3776, -0.2056, 0.7345), (0.3947, -0.08436, 0.7516), (0.5089, -0.2156, 0.6), (0.4949, -0.1747, 0.6256), (0.543, -0.05999, 0.6085), (0.462, -0.04281, 0.6959), (0.3081, -0.2071, 0.8037), (0.3432, -0.04695, 0.8139), (0.4084, 0.01273, 0.7654), (0.5612, -0.4411, 0.4813), (0.5746, -0.3512, 0.4951), (0.5945, -0.2056, 0.5154), (0.6143, -0.05999, 0.5357), (0.04431, 0.08564, 0.0289), (0.03878, 0.2973, 0.0206), (0.1899, 0.08564, 0.02793), (0.1899, 0.2313, 0.0222), (0.04431, 0.3769, 0.01718), (0.04431, 0.5225, 0.01098), (0.1957, 0.3077, 0.01915), (0.2053, 0.5668, 0.008067), (0.2417, 0.5852, 0.4612), (0.3356, 0.08564, 0.02696), (0.3356, 0.2313, 0.02122), (0.4812, 0.08564, 0.02599), (0.4812, 0.2313, 0.02025), (0.3403, 0.3201, 0.01769), (0.3353, 0.5217, 0.009151), (0.4812, 0.3769, 0.01451), (0.4812, 0.5225, 0.01939), (0.3356, 0.5625, 0.4326), (0.536, 0.4398, 0.4618), (0.5358, 0.5646, 0.3078), (0.5137, 0.5076, 0.3932), (0.03029, 0.6275, 0.006607), (0.04431, 0.7885, 0.03042), (0.04431, 0.858, 0.08793), (0.1899, 0.6682, 0.02174), (0.1899, 0.7596, 0.03463), (0.1754, 0.8103, 0.09747), (0.04431, 0.7057, 0.4295), (0.04431, 0.8137, 0.2557), (0.04284, 0.7668, 0.3533), (0.2208, 0.7207, 0.3029), (0.1827, 0.6647, 0.3969), (0.1891, 0.7592, 0.2736), (0.1237, 0.7441, 0.3325), (0.3358, 0.6881, 0.03295), (0.3783, 0.7303, 0.0963), (0.2721, 0.7439, 0.03689), (0.32, 0.7507, 0.0963), (0.4566, 0.6031, 0.0278), (0.4812, 0.7037, 0.088), (0.3436, 0.6994, 0.2549), (0.3356, 0.6201, 0.3598), (0.3033, 0.7534, 0.2113), (0.5482, 0.5967, 0.2597), (0.4183, 0.6001, 0.3345), (0.6268, 0.08564, 0.02501), (0.6833, 0.08564, 0.1647), (0.6268, 0.2313, 0.01928), (0.6626, 0.2313, 0.1417), (0.7431, 0.08564, 0.03087), (0.7431, 0.08564, 0.09193), (0.8281, 0.2504, 0.01718), (0.7363, 0.229, 0.06066), (0.5887, 0.09123, 0.268), (0.678, 0.06456, 0.4021), (0.5917, 0.2284, 0.2213), (0.6862, 0.2025, 0.3446), (0.737, 0.08229, 0.4499), (0.701, 0.2996, 0.3268), (0.7202, 0.2431, 0.3964), (0.6268, 0.3769, 0.01594), (0.6578, 0.3769, 0.1223), (0.636, 0.5202, 0.02715), (0.6725, 0.5202, 0.09718), (0.8026, 0.3596, 0.01305), (0.721, 0.3769, 0.04946), (0.7358, 0.4863, 0.02473), (0.7061, 0.47, 0.04008), (0.6578, 0.3769, 0.2398), (0.6268, 0.4147, 0.4309), (0.6221, 0.5334, 0.2758), (0.6128, 0.5087, 0.3522), (0.7042, 0.3769, 0.3127), (0.7671, 0.3816, 0.3764), (0.731, 0.46, 0.3041), (0.7043, 0.4523, 0.3317), (0.5936, 0.6159, 0.03494), (0.6029, 0.738, 0.04791), (0.582, 0.6102, 0.2509), (0.04818, 0.09898, 0.9024), (-0.007965, 0.02838, 0.9449), (0.04758, 0.2195, 0.8967), (0.1805, 0.1148, 0.8922), (0.1899, 0.2313, 0.8674), (0.04431, 0.5752, 0.5943), (0.04431, 0.5105, 0.6925), (0.2626, 0.4496, 0.6196), (0.1896, 0.3946, 0.7336), (0.2036, 0.5291, 0.5552), (0.1578, 0.4713, 0.6925), (0.04431, 0.3769, 0.8268), (0.04431, 0.4578, 0.7852), (0.1789, 0.3683, 0.815), (0.1311, 0.4635, 0.8328), (0.3805, 0.2906, 0.7484), (0.5533, 0.01547, 0.619), (0.4458, 0.03223, 0.7335), (0.5527, 0.3034, 0.6189), (0.4811, 0.2564, 0.7011), (0.3356, 0.08564, 0.8225), (0.4007, 0.2158, 0.8306), (0.425, 0.09002, 0.7707), (0.4274, 0.2212, 0.7757), (0.3356, 0.432, 0.5973), (0.3334, 0.3541, 0.6969), (0.3356, 0.4897, 0.5245), (0.4707, 0.3964, 0.5598), (0.4464, 0.3338, 0.6536), (0.4566, 0.4609, 0.5246), (0.2834, 0.3141, 0.79), (0.04431, 0.6328, 0.5214), (0.1446, 0.6086, 0.4909), (0.6322, 0.06588, 0.5524), (0.5665, 0.1126, 0.6325), (0.6388, 0.2694, 0.6023), (0.5802, 0.2562, 0.6585), (0.7111, 0.1163, 0.4858), (0.7306, 0.29, 0.5142), (0.6268, 0.3419, 0.5208), (0.7211, 0.3159, 0.4887)], [], [(9, 10, 12, 11), (7, 11, 12, 8), (6, 8, 12, 10), (15, 16, 18, 17), (15, 17, 14, 13), (1, 2, 10, 9), (4, 5, 16, 15), (0, 3, 4, 2), (6, 13, 14, 8), (6, 10, 15, 13), (14, 17, 12, 8), (2, 4, 15, 10), (24, 25, 27, 26), (22, 26, 27, 23), (21, 23, 27, 25), (29, 32, 33, 30), (31, 32, 29, 28), (34, 36, 37, 35), (39, 41, 44, 42), (46, 47, 49, 48), (46, 50, 51, 47), (51, 52, 49, 47), (19, 34, 35, 20), (24, 26, 41, 39), (32, 48, 49, 33), (46, 48, 32, 31), (19, 20, 25, 24), (34, 39, 42, 36), (37, 43, 40, 35), (21, 28, 29, 23), (21, 25, 31, 28), (40, 43, 50, 46), (37, 38, 50, 43), (25, 40, 46, 31), (19, 24, 39, 34), (35, 40, 25, 20), (53, 54, 56, 55), (53, 55, 58, 57), (60, 61, 63, 62), (69, 70, 68, 67), (65, 66, 69, 67), (75, 76, 74, 73), (74, 78, 77, 73), (74, 76, 79, 78), (82, 85, 86, 83), (81, 83, 86, 84), (59, 76, 75, 58), (57, 58, 75, 73), (69, 82, 83, 70), (68, 70, 83, 81), (67, 68, 59, 58), (55, 65, 67, 58), (76, 81, 84, 79), (59, 68, 81, 76), (1, 55, 56, 2), (0, 2, 56, 54), (4, 62, 63, 5), (60, 62, 4, 3), (9, 11, 66, 65), (71, 72, 18, 16), (0, 54, 60, 3), (1, 9, 65, 55), (63, 71, 16, 5), (22, 23, 54, 53), (22, 53, 57, 26), (77, 78, 45, 44), (41, 73, 77, 44), (29, 30, 61, 60), (33, 64, 61, 30), (23, 29, 60, 54), (26, 57, 73, 41), (49, 80, 64, 33), (91, 92, 90, 89), (94, 95, 97, 96), (94, 98, 99, 95), (97, 101, 100, 96), (99, 101, 97, 95), (105, 106, 108, 107), (103, 107, 108, 104), (105, 107, 103, 102), (114, 115, 113, 112), (92, 103, 104, 93), (102, 103, 92, 91), (109, 110, 101, 99), (92, 93, 99, 98), (92, 98, 94, 90), (108, 111, 109, 104), (109, 112, 113, 110), (109, 111, 114, 112), (104, 109, 99, 93), (88, 105, 102, 87), (117, 118, 120, 119), (117, 119, 123, 121), (122, 124, 120, 118), (130, 131, 133, 132), (129, 131, 130, 128), (119, 120, 129, 128), (119, 128, 130, 123), (124, 131, 129, 120), (122, 125, 127, 124), (131, 134, 135, 133), (124, 127, 134, 131), (136, 137, 139, 138), (140, 141, 143, 142), (147, 150, 149, 146), (145, 146, 149, 148), (151, 152, 154, 153), (155, 156, 154, 152), (157, 158, 160, 159), (161, 162, 164, 163), (138, 139, 158, 157), (148, 149, 162, 161), (137, 145, 148, 139), (158, 161, 163, 160), (142, 143, 152, 151), (144, 155, 152, 143), (139, 148, 161, 158), (165, 166, 169, 168), (173, 174, 176, 175), (171, 174, 173, 170), (173, 175, 172, 170), (177, 178, 180, 179), (180, 183, 182, 179), (177, 179, 182, 181), (186, 189, 188, 185), (168, 178, 177, 167), (168, 169, 180, 178), (176, 186, 185, 175), (184, 186, 176, 174), (165, 170, 172, 166), (172, 175, 169, 166), (185, 188, 183, 180), (175, 185, 180, 169), (121, 123, 137, 136), (126, 141, 140, 125), (140, 142, 127, 125), (133, 147, 146, 132), (130, 132, 146, 145), (151, 153, 135, 134), (135, 153, 147, 133), (123, 130, 145, 137), (142, 151, 134, 127), (149, 150, 168, 167), (147, 165, 168, 150), (162, 177, 181, 164), (153, 154, 171, 170), (156, 174, 171, 154), (147, 153, 170, 165), (149, 167, 177, 162), (192, 193, 195, 194), (192, 194, 191, 190), (204, 206, 203, 202), (207, 208, 210, 209), (211, 213, 210, 208), (199, 200, 195, 193), (197, 208, 207, 196), (207, 209, 198, 196), (194, 195, 197, 196), (201, 211, 208, 200), (199, 202, 203, 200), (203, 206, 201, 200), (211, 214, 215, 213), (201, 206, 214, 211), (200, 208, 197, 195), (218, 221, 220, 217), (220, 222, 219, 217), (209, 210, 218, 217), (220, 221, 213, 212), (213, 221, 218, 210), (209, 217, 216, 198), (228, 229, 227, 226), (227, 229, 231, 230), (232, 235, 236, 233), (236, 237, 234, 233), (238, 239, 241, 240), (244, 245, 243, 242), (244, 247, 248, 245), (246, 247, 244, 242), (230, 231, 239, 238), (235, 242, 243, 236), (243, 245, 237, 236), (226, 227, 224, 223), (227, 230, 235, 232), (241, 247, 246, 240), (238, 240, 246, 242), (227, 232, 225, 224), (230, 238, 242, 235), (249, 250, 252, 251), (253, 254, 256, 255), (253, 257, 258, 254), (253, 255, 259, 257), (260, 261, 263, 262), (266, 269, 270, 267), (266, 268, 271, 269), (251, 252, 261, 260), (257, 266, 267, 258), (257, 259, 268, 266), (250, 254, 258, 252), (261, 267, 270, 263), (252, 258, 267, 261), (279, 280, 278, 277), (284, 285, 283, 282), (284, 287, 288, 285), (283, 285, 288, 286), (291, 292, 290, 289), (293, 294, 291, 289), (275, 283, 286, 276), (289, 290, 280, 279), (281, 293, 289, 279), (275, 279, 277, 274), (275, 276, 281, 279), (288, 294, 293, 286), (291, 294, 288, 285), (286, 293, 281, 276), (241, 272, 273, 247), (262, 263, 275, 274), (264, 277, 278, 265), (269, 282, 283, 270), (269, 271, 284, 282), (263, 270, 283, 275), (229, 249, 251, 231), (239, 260, 262, 241), (264, 265, 248, 247), (231, 251, 260, 239), (274, 277, 273, 272), (241, 262, 274, 272), (273, 277, 264, 247), (299, 302, 303, 300), (303, 304, 301, 300), (311, 312, 309, 308), (318, 319, 317, 316), (313, 316, 317, 314), (317, 319, 315, 314), (325, 326, 324, 323), (324, 326, 322, 321), (302, 313, 314, 303), (314, 315, 304, 303), (327, 328, 312, 311), (323, 324, 319, 318), (319, 324, 321, 315), (306, 311, 308, 305), (301, 304, 306, 305), (322, 328, 327, 321), (322, 326, 329, 328), (301, 305, 308, 307), (321, 327, 320, 315), (304, 315, 320, 306), (320, 327, 311, 306), (330, 331, 318, 316), (332, 333, 325, 323), (331, 332, 323, 318), (296, 302, 299, 295), (298, 316, 313, 297), (297, 313, 302, 296), (334, 335, 337, 336), (338, 339, 341, 340), (343, 344, 346, 345), (347, 348, 350, 349), (336, 337, 344, 343), (340, 341, 348, 347), (335, 338, 340, 337), (344, 347, 349, 346), (337, 340, 347, 344), (357, 360, 359, 356), (355, 356, 359, 358), (366, 367, 365, 364), (363, 367, 366, 362), (365, 367, 363, 361), (370, 371, 369, 368), (369, 373, 372, 368), (375, 378, 377, 374), (360, 371, 370, 359), (358, 359, 370, 368), (365, 375, 374, 364), (374, 376, 366, 364), (362, 366, 360, 357), (371, 376, 374, 369), (374, 377, 373, 369), (366, 376, 371, 360), (385, 386, 384, 383), (379, 381, 385, 383), (384, 386, 382, 380), (389, 390, 388, 387), (389, 392, 393, 390), (388, 390, 393, 391), (400, 401, 399, 398), (397, 401, 400, 396), (394, 396, 400, 398), (399, 401, 397, 395), (408, 409, 407, 406), (405, 409, 408, 404), (402, 404, 408, 406), (407, 409, 405, 403), (398, 399, 386, 385), (381, 394, 398, 385), (386, 399, 395, 382), (406, 407, 393, 392), (389, 402, 406, 392), (382, 389, 387, 380), (397, 404, 402, 395), (395, 402, 389, 382), (345, 346, 381, 379), (349, 350, 396, 394), (354, 405, 404, 353), (403, 405, 354, 352), (346, 349, 394, 381), (373, 411, 410, 372), (377, 412, 411, 373), (339, 355, 358, 341), (348, 368, 372, 350), (377, 378, 354, 353), (354, 378, 375, 351), (341, 358, 368, 348), (351, 375, 365, 342), (410, 411, 397, 396), (411, 412, 404, 397), (350, 372, 410, 396), (404, 412, 377, 353), (416, 417, 415, 413), (422, 423, 421, 420), (419, 423, 422, 418), (426, 427, 425, 424), (435, 436, 434, 433), (438, 441, 440, 437), (440, 442, 439, 437), (433, 434, 417, 416), (421, 438, 437, 420), (437, 439, 422, 420), (440, 441, 432, 431), (432, 441, 438, 428), (417, 426, 424, 415), (423, 427, 426, 421), (425, 427, 423, 419), (432, 436, 435, 430), (434, 436, 432, 428), (438, 443, 434, 428), (426, 443, 438, 421), (434, 443, 426, 417), (448, 449, 447, 446), (450, 451, 448, 446), (451, 453, 452, 448), (429, 446, 447, 430), (432, 449, 448, 431), (447, 449, 432, 430), (448, 452, 440, 431), (422, 445, 444, 418), (36, 223, 224, 37), (45, 229, 228, 44), (42, 44, 228, 226), (50, 232, 233, 51), (233, 234, 52, 51), (37, 224, 225, 38), (36, 42, 226, 223), (225, 232, 50, 38), (78, 79, 250, 249), (85, 255, 256, 86), (84, 86, 256, 254), (79, 84, 254, 250), (45, 78, 249, 229), (105, 299, 300, 106), (300, 301, 108, 106), (115, 309, 310, 116), (308, 309, 115, 114), (111, 307, 308, 114), (301, 307, 111, 108), (295, 299, 105, 88), (159, 160, 335, 334), (163, 164, 339, 338), (160, 163, 338, 335), (183, 357, 356, 182), (181, 182, 356, 355), (189, 363, 362, 188), (361, 363, 189, 187), (188, 362, 357, 183), (164, 181, 355, 339), (205, 414, 413, 204), (413, 415, 206, 204), (213, 419, 418, 212), (424, 425, 215, 214), (215, 425, 419, 213), (415, 424, 214, 206), (418, 444, 220, 212), (7, 8, 118, 117), (7, 117, 121, 11), (12, 122, 118, 8), (17, 18, 126, 125), (12, 17, 125, 122), (66, 136, 138, 69), (82, 157, 159, 85), (69, 138, 157, 82), (11, 121, 136, 66), (72, 141, 126, 18), (255, 334, 336, 259), (268, 343, 345, 271), (259, 336, 343, 268), (383, 384, 288, 287), (284, 379, 383, 287), (288, 384, 380, 285), (387, 388, 292, 291), (380, 387, 291, 285), (271, 345, 379, 284), (100, 101, 193, 192), (100, 192, 190, 96), (115, 116, 205, 204), (115, 204, 202, 113), (110, 113, 202, 199), (110, 199, 193, 101), (429, 430, 326, 325), (413, 414, 310, 309), (312, 416, 413, 309), (329, 435, 433, 328), (430, 435, 329, 326), (328, 433, 416, 312), (333, 446, 429, 325), (49, 52, 88, 87), (61, 89, 90, 63), (61, 64, 91, 89), (71, 94, 96, 72), (63, 90, 94, 71), (64, 80, 102, 91), (49, 87, 102, 80), (141, 190, 191, 143), (191, 194, 144, 143), (155, 196, 198, 156), (144, 194, 196, 155), (184, 217, 219, 186), (189, 222, 220, 187), (219, 222, 189, 186), (216, 217, 184, 174), (156, 198, 216, 174), (234, 237, 296, 295), (245, 248, 298, 297), (237, 245, 297, 296), (280, 331, 330, 278), (292, 333, 332, 290), (290, 332, 331, 280), (265, 316, 298, 248), (265, 278, 330, 316), (354, 442, 440, 352), (439, 442, 354, 351), (422, 439, 351, 342), (444, 445, 365, 361), (393, 451, 450, 391), (388, 391, 450, 446), (452, 453, 407, 403), (407, 453, 451, 393), (365, 445, 422, 342), (440, 452, 403, 352), (72, 96, 190, 141), (388, 446, 333, 292), (52, 234, 295, 88), (220, 444, 361, 187), (85, 159, 334, 255), (310, 414, 205, 116)])
me_icosphere_002.use_remesh_preserve_volume = False
me_icosphere_002.use_remesh_preserve_attributes = False
me_icosphere_002.use_mirror_vertex_groups = False
me_icosphere_002.update()
me_icosphere_001 = bpy.data.meshes.new('Icosphere.001')
me_icosphere_001.from_pydata([(-0.5395, -0.5443, 0.1648), (-0.5395, -0.5443, 0.2868), (-0.587, -0.3538, 0.1333), (-0.5835, -0.3545, 0.3627), (-0.6614, -0.09268, 0.1611), (-0.6632, -0.114, 0.3294), (-0.3303, -0.7429, 0.1664), (-0.3303, -0.7429, 0.2652), (-0.4004, -0.6152, 0.1149), (-0.3986, -0.6014, 0.3577), (-0.1377, -0.7627, 0.1367), (-0.1377, -0.7627, 0.296), (-0.1377, -0.599, 0.04512), (-0.1377, -0.6474, 0.4186), (-0.3829, -0.3538, 0.04004), (-0.4668, -0.4368, 0.4503), (-0.3829, -0.1085, 0.03745), (-0.1377, -0.3538, 0.04767), (-0.1377, -0.1085, 0.03929), (-0.5268, -0.2733, 0.5044), (-0.5302, -0.1085, 0.5091), (-0.3033, -0.495, 0.4893), (-0.1377, -0.5248, 0.5139), (-0.3842, -0.3545, 0.5424), (-0.3796, -0.1219, 0.6421), (-0.2956, -0.04905, 0.7441), (-0.1366, -0.3394, 0.646), (-0.05409, -0.2481, 0.7333), (-0.2176, -0.2126, 0.7091), (-0.1366, -0.1219, 0.7821), (-0.6469, 0.1367, 0.1364), (-0.5841, 0.133, 0.3657), (-0.5929, 0.3574, 0.1218), (-0.5535, 0.382, 0.2948), (-0.5191, 0.6066, 0.1683), (-0.5237, 0.5588, 0.2554), (-0.3829, 0.1367, 0.02834), (-0.4897, 0.2122, 0.4553), (-0.3829, 0.382, 0.02207), (-0.4612, 0.382, 0.4174), (-0.1377, 0.1367, 0.02733), (-0.1377, 0.382, 0.02004), (-0.4192, 0.6543, 0.1208), (-0.4292, 0.6352, 0.3438), (-0.376, 0.7679, 0.1713), (-0.3199, 0.7687, 0.3539), (-0.1377, 0.6272, 0.02776), (-0.07456, 0.7293, 0.4324), (-0.1377, 0.7804, 0.135), (-0.1488, 0.775, 0.3519), (-0.5172, 0.0487, 0.4921), (-0.4247, 0.133, 0.584), (-0.2938, 0.1367, 0.7423), (-0.3285, 0.3648, 0.6065), (-0.2696, 0.2716, 0.7268), (-0.1377, 0.1367, 0.8221), (-0.1913, 0.4351, 0.6931), (-0.1208, 0.3648, 0.751), (-0.2944, 0.6272, 0.5193), (-0.2673, 0.751, 0.4805), (-0.1329, 0.6184, 0.5868), (-0.02779, 0.5075, 0.7259), (-0.2381, 0.751, 0.4805), (0.1076, -0.7666, 0.1418), (0.1076, -0.7666, 0.3238), (0.1076, -0.599, 0.05388), (0.1076, -0.6849, 0.4464), (0.342, -0.7415, 0.165), (0.2975, -0.7481, 0.3022), (0.3865, -0.6314, 0.1297), (0.3687, -0.6562, 0.3719), (0.1076, -0.3538, 0.05252), (0.1076, -0.1085, 0.04001), (0.3529, -0.3538, 0.05559), (0.3529, -0.1085, 0.04073), (0.5052, -0.5863, 0.1658), (0.507, -0.5271, 0.3539), (0.5821, -0.3293, 0.127), (0.5776, -0.3538, 0.3539), (0.611, -0.1085, 0.1185), (0.6315, -0.1085, 0.3539), (0.1076, -0.5623, 0.5464), (0.3529, -0.5299, 0.5202), (0.1076, -0.4042, 0.669), (0.1076, -0.2816, 0.7543), (0.1076, -0.1085, 0.8366), (0.3561, -0.3595, 0.6349), (0.2765, -0.2815, 0.7536), (0.4397, -0.1085, 0.6822), (0.3171, -0.1085, 0.7779), (0.4779, -0.4792, 0.4787), (0.5057, -0.3538, 0.5099), (0.5508, -0.1085, 0.5595), (0.1076, 0.1367, 0.02632), (0.1076, 0.382, 0.02255), (0.3529, 0.1367, 0.0271), (0.3529, 0.382, 0.02881), (0.4522, 0.4908, 0.4606), (0.133, 0.663, 0.1187), (0.1135, 0.6983, 0.3519), (0.08437, 0.7624, 0.1667), (0.03575, 0.7665, 0.2689), (0.3283, 0.6232, 0.1381), (0.3634, 0.5901, 0.3689), (0.5914, 0.1122, 0.1254), (0.6779, 0.1466, 0.3529), (0.549, 0.382, 0.132), (0.6063, 0.3866, 0.3655), (0.7299, 0.2349, 0.434), (0.7299, 0.2823, 0.434), (0.5135, 0.5489, 0.1668), (0.5135, 0.5489, 0.2971), (0.1076, 0.1367, 0.8602), (0.1554, 0.4684, 0.6774), (0.08726, 0.3848, 0.7691), (0.4657, 0.1599, 0.7122), (0.3676, 0.1599, 0.7686), (0.3801, 0.3979, 0.6165), (0.3079, 0.3049, 0.7569), (0.08726, 0.5591, 0.597), (-0.00806, 0.5075, 0.7259), (0.2887, 0.5312, 0.5139), (0.5885, 0.1643, 0.596), (0.5981, 0.3275, 0.5431), (0.7299, 0.2349, 0.4862), (0.7299, 0.2823, 0.4862)], [], [(2, 3, 5, 4), (6, 7, 9, 8), (6, 10, 11, 7), (6, 8, 12, 10), (11, 13, 9, 7), (14, 16, 18, 17), (0, 8, 9, 1), (2, 4, 16, 14), (0, 1, 3, 2), (8, 14, 17, 12), (0, 2, 14, 8), (9, 15, 3, 1), (26, 27, 29, 28), (24, 28, 29, 25), (26, 28, 24, 23), (23, 24, 20, 19), (22, 26, 23, 21), (30, 31, 33, 32), (36, 38, 41, 40), (42, 43, 45, 44), (45, 49, 48, 44), (42, 44, 48, 46), (30, 32, 38, 36), (37, 39, 33, 31), (35, 43, 42, 34), (32, 33, 35, 34), (38, 42, 46, 41), (32, 34, 42, 38), (39, 43, 35, 33), (51, 52, 54, 53), (54, 57, 56, 53), (55, 57, 54, 52), (60, 62, 59, 58), (56, 57, 61, 60), (56, 60, 58, 53), (69, 70, 68, 67), (63, 67, 68, 64), (63, 65, 69, 67), (68, 70, 66, 64), (71, 72, 74, 73), (79, 80, 78, 77), (69, 75, 76, 70), (73, 74, 79, 77), (65, 71, 73, 69), (77, 78, 76, 75), (69, 73, 77, 75), (88, 89, 87, 86), (83, 86, 87, 84), (87, 89, 85, 84), (91, 92, 88, 86), (82, 86, 83, 81), (90, 91, 86, 82), (93, 94, 96, 95), (100, 101, 99, 98), (99, 103, 102, 98), (106, 107, 105, 104), (105, 107, 109, 108), (95, 96, 106, 104), (103, 111, 110, 102), (94, 98, 102, 96), (110, 111, 107, 106), (96, 102, 110, 106), (107, 111, 103, 97), (117, 118, 116, 115), (114, 118, 117, 113), (116, 118, 114, 112), (124, 125, 123, 122), (122, 123, 117, 115), (119, 120, 114, 113), (117, 121, 119, 113), (10, 63, 64, 11), (10, 12, 65, 63), (64, 66, 13, 11), (17, 18, 72, 71), (12, 17, 71, 65), (26, 83, 84, 27), (84, 85, 29, 27), (81, 83, 26, 22), (40, 41, 94, 93), (49, 101, 100, 48), (46, 48, 100, 98), (99, 101, 49, 47), (41, 46, 98, 94), (112, 114, 57, 55), (61, 120, 119, 60), (114, 120, 61, 57), (4, 5, 31, 30), (16, 36, 40, 18), (4, 30, 36, 16), (72, 93, 95, 74), (104, 105, 80, 79), (74, 95, 104, 79), (24, 25, 52, 51), (29, 55, 52, 25), (24, 51, 50, 20), (115, 116, 89, 88), (89, 116, 112, 85), (92, 122, 115, 88), (3, 19, 20, 5), (9, 13, 22, 21), (9, 21, 23, 15), (3, 15, 23, 19), (37, 51, 53, 39), (43, 58, 59, 45), (49, 62, 60, 47), (59, 62, 49, 45), (39, 53, 58, 43), (50, 51, 37, 31), (66, 70, 82, 81), (80, 92, 91, 78), (78, 91, 90, 76), (70, 76, 90, 82), (119, 121, 103, 99), (109, 125, 124, 108), (105, 108, 124, 122), (123, 125, 109, 107), (103, 121, 117, 97), (117, 123, 107, 97), (5, 20, 50, 31), (105, 122, 92, 80), (13, 66, 81, 22), (60, 119, 99, 47), (18, 40, 93, 72), (85, 112, 55, 29)])
me_icosphere_001.use_remesh_preserve_volume = False
me_icosphere_001.use_remesh_preserve_attributes = False
me_icosphere_001.use_mirror_vertex_groups = False
me_icosphere_001.update()

# ---- objects
ob_icosphere_004 = bpy.data.objects.new('Icosphere.004', me_icosphere_005)
ob_icosphere_003 = bpy.data.objects.new('Icosphere.003', me_icosphere_004)
ob_icosphere_002 = bpy.data.objects.new('Icosphere.002', me_icosphere_003)
ob_icosphere_001 = bpy.data.objects.new('Icosphere.001', me_icosphere_002)
ob_icosphere = bpy.data.objects.new('Icosphere', me_icosphere_001)

# ---- transforms, parenting, visibility, modifiers, constraints
ob_icosphere_004.location = (-2.148, -0.4702, -0.004424)
ob_icosphere_004.lineart.crease_threshold = 0.0
ob_icosphere_003.location = (-0.6278, -1.679, 0.01705)
ob_icosphere_003.lineart.crease_threshold = 0.0
ob_icosphere_002.location = (-1.222, 1.137, -0.008651)
ob_icosphere_002.rotation_euler = (-0.08104, -0.5245, -0.8235)
ob_icosphere_002.lineart.crease_threshold = 0.0
_m = ob_icosphere_002.modifiers.new('Decimate', 'DECIMATE')
_m.ratio = 0.08333
ob_icosphere_001.location = (0.4655, 1.594, -0.003705)
ob_icosphere_001.lineart.crease_threshold = 0.0
_m = ob_icosphere_001.modifiers.new('Decimate', 'DECIMATE')
_m.ratio = 0.06481
_m.angle_limit = 0.665
ob_icosphere.location = (0.0, 0.0, 0.0)
ob_icosphere.lineart.crease_threshold = 0.0

# ---- collection membership
col_collection_1.objects.link(ob_icosphere_004)
col_collection_1.objects.link(ob_icosphere_003)
col_collection_1.objects.link(ob_icosphere_002)
col_collection_1.objects.link(ob_icosphere_001)
col_collection_1.objects.link(ob_icosphere)

# ---- scene / render settings (as saved in the file)
scene.frame_start = 1; scene.frame_end = 250; scene.frame_set(1)
scene.render.engine = 'BLENDER_EEVEE_NEXT'
scene.render.resolution_percentage = 50
scene.render.dither_intensity = 0.0
scene.cycles.use_denoising = False
scene.cycles.samples = 128
scene.cycles.sampling_pattern = 'TABULATED_SOBOL'
scene.cycles.use_adaptive_sampling = False
scene.cycles.use_light_tree = False
scene.cycles.blur_glossy = 0.0
scene.cycles.sample_clamp_indirect = 0.0
scene.view_settings.view_transform = 'Standard'
bpy.context.view_layer.update()

# ---- added for rendering (the .blend has no active camera and no usable light): camera, sun
cam_auto = bpy.data.cameras.new('AutoCamera')
cam_auto.lens = 50.0
cam_auto.sensor_width = 36.0
cam_auto.clip_end = 1000.0
ob_auto_camera = bpy.data.objects.new('AutoCamera', cam_auto)
scene.collection.objects.link(ob_auto_camera)
ob_auto_camera.location = (5.51091, -7.69292, 5.89021)
ob_auto_camera.rotation_euler = (1.09748, -7.21219e-08, 0.694738)
scene.camera = ob_auto_camera
light_auto_sun = bpy.data.lights.new('AutoSun', 'SUN')
light_auto_sun.energy = 3.0
light_auto_sun.angle = 0.0523599
ob_auto_sun = bpy.data.objects.new('AutoSun', light_auto_sun)
scene.collection.objects.link(ob_auto_sun)
ob_auto_sun.rotation_euler = (0.872665, 0.174533, 0.523599)
bpy.context.view_layer.update()
